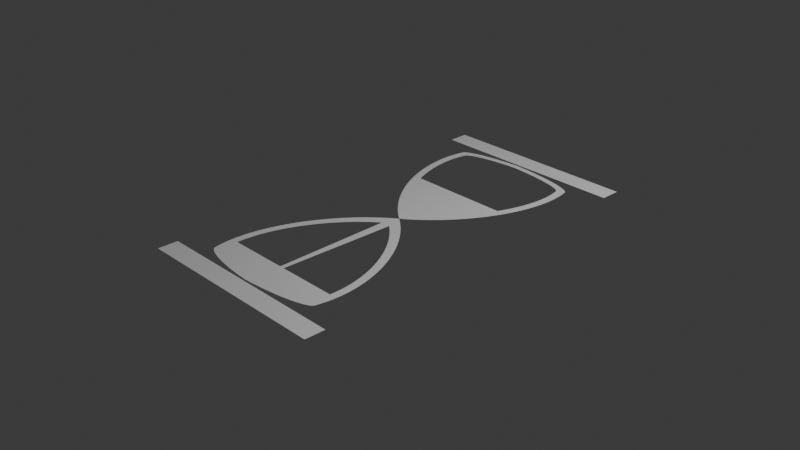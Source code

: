 # Source: timeicon.blend  (saved by Blender 4.1.23; exported with 4.5.12 LTS)
import bpy
from mathutils import Matrix  # noqa: F401  (used for matrix-valued properties, if any)

bpy.ops.wm.read_factory_settings(use_empty=True)
scene = bpy.context.scene
scene.name = 'Scene'

# ---- collections
col_collection = bpy.data.collections.new('Collection'); scene.collection.children.link(col_collection)

# ---- world
world_world = bpy.data.worlds.new('World'); scene.world = world_world
world_world.use_nodes = True; world_world.node_tree.nodes.clear()
_N = world_world.node_tree.nodes; _L = world_world.node_tree.links
n0 = _N.new('ShaderNodeOutputWorld'); n0.name = 'World Output'; n0.location = (300, 300)
n1 = _N.new('ShaderNodeBackground'); n1.name = 'Background'; n1.location = (10, 300)
n1.inputs[0].default_value = (0.05088, 0.05088, 0.05088, 1.0)
_L.new(n1.outputs[0], n0.inputs[0])
n0.is_active_output = True
world_world.color = (0.05088, 0.05088, 0.05088)
world_world.use_sun_shadow = False
world_world.sun_shadow_jitter_overblur = 0.0

# ---- cameras
cam_camera = bpy.data.cameras.new('Camera')
cam_camera.clip_end = 100.0
cam_camera.ortho_scale = 7.314

# ---- lights
light_light = bpy.data.lights.new('Light', 'POINT')
light_light.transmission_factor = 0.0
light_light.energy = 1000.0
light_light.shadow_soft_size = 0.1
light_light.shadow_maximum_resolution = 0.006
light_light.use_absolute_resolution = True

# ---- meshes
me_plane_001 = bpy.data.meshes.new('Plane.001')
me_plane_001.from_pydata([(-1.0, -1.0, 0.0), (1.0, -1.0, 0.0), (-1.0, 1.0, 0.0), (1.0, 1.0, 0.0), (-1.0, -35.06, 0.0), (1.0, -35.06, 0.0), (-1.0, -37.06, 0.0), (1.0, -37.06, 0.0)], [], [(0, 1, 3, 2), (4, 6, 7, 5)])
_uv = me_plane_001.uv_layers.new(name='UVMap')
_uv.uv.foreach_set('vector', [0.0, 0.0, 1.0, 0.0, 1.0, 1.0, 0.0, 1.0, 0.0, 0.0, 0.0, 1.0, 1.0, 1.0, 1.0, 0.0])
me_plane_001.update()
me_mesh_001 = bpy.data.meshes.new('Mesh.001')
me_mesh_001.from_pydata([(0.0, -1.718, 0.0), (-0.05918, -1.674, 0.0), (-0.1186, -1.625, 0.0), (-0.178, -1.571, 0.0), (-0.2369, -1.513, 0.0), (-0.2948, -1.451, 0.0), (-0.3514, -1.384, 0.0), (-0.4062, -1.314, 0.0), (-0.4587, -1.24, 0.0), (-0.5085, -1.163, 0.0), (-0.5552, -1.084, 0.0), (-0.5983, -1.003, 0.0), (-0.6376, -0.9196, 0.0), (-0.6727, -0.8357, 0.0), (-0.7034, -0.7515, 0.0), (-0.7296, -0.6675, 0.0), (-0.751, -0.5844, 0.0), (-0.7678, -0.5028, 0.0), (-0.7799, -0.423, 0.0), (-0.7873, -0.3457, 0.0), (-0.7904, -0.2712, 0.0), (-0.7892, -0.1998, 0.0), (-0.784, -0.1319, 0.0), (-0.7751, -0.06758, 0.0), (-0.7627, -0.007127, 0.0), (-0.7606, 0.001159, 0.0), (-0.7559, 0.009727, 0.0), (-0.7485, 0.01854, 0.0), (-0.7382, 0.02755, 0.0), (-0.7249, 0.03672, 0.0), (-0.7086, 0.04599, 0.0), (-0.6893, 0.05529, 0.0), (-0.667, 0.06456, 0.0), (-0.6417, 0.07375, 0.0), (-0.6135, 0.08277, 0.0), (-0.5827, 0.09157, 0.0), (-0.5493, 0.1001, 0.0), (-0.5137, 0.1082, 0.0), (-0.476, 0.116, 0.0), (-0.4366, 0.1232, 0.0), (-0.3958, 0.13, 0.0), (-0.3539, 0.1362, 0.0), (-0.3112, 0.1419, 0.0), (-0.268, 0.147, 0.0), (-0.2246, 0.1515, 0.0), (-0.1814, 0.1554, 0.0), (-0.1386, 0.1587, 0.0), (-0.09644, 0.1614, 0.0), (-0.05513, 0.1636, 0.0), (-0.008317, 0.1614, 0.0), (0.03947, 0.1587, 0.0), (0.088, 0.1554, 0.0), (0.137, 0.1515, 0.0), (0.1861, 0.147, 0.0), (0.2351, 0.1419, 0.0), (0.2835, 0.1362, 0.0), (0.3311, 0.13, 0.0), (0.3774, 0.1232, 0.0), (0.4221, 0.116, 0.0), (0.4649, 0.1082, 0.0), (0.5053, 0.1001, 0.0), (0.5432, 0.09157, 0.0), (0.5783, 0.08277, 0.0), (0.6103, 0.07375, 0.0), (0.6391, 0.06456, 0.0), (0.6645, 0.05529, 0.0), (0.6865, 0.04599, 0.0), (0.705, 0.03672, 0.0), (0.7202, 0.02755, 0.0), (0.732, 0.01854, 0.0), (0.7405, 0.009727, 0.0), (0.746, 0.001159, 0.0), (0.7485, -0.007127, 0.0), (0.7617, -0.06758, 0.0), (0.7715, -0.1319, 0.0), (0.7775, -0.1998, 0.0), (0.7796, -0.2712, 0.0), (0.7775, -0.3457, 0.0), (0.7708, -0.423, 0.0), (0.7596, -0.5028, 0.0), (0.7437, -0.5844, 0.0), (0.7231, -0.6675, 0.0), (0.6978, -0.7515, 0.0), (0.6678, -0.8357, 0.0), (0.6334, -0.9196, 0.0), (0.5948, -1.003, 0.0), (0.5523, -1.084, 0.0), (0.5062, -1.163, 0.0), (0.4569, -1.24, 0.0), (0.4048, -1.314, 0.0), (0.3504, -1.384, 0.0), (0.2942, -1.451, 0.0), (0.2364, -1.513, 0.0), (0.1778, -1.571, 0.0), (0.1185, -1.625, 0.0), (0.05915, -1.674, 0.0), (-0.001526, -1.574, 0.0), (-0.05422, -1.534, 0.0), (-0.1072, -1.491, 0.0), (-0.16, -1.443, 0.0), (-0.2124, -1.391, 0.0), (-0.264, -1.336, 0.0), (-0.3144, -1.277, 0.0), (-0.3632, -1.214, 0.0), (-0.41, -1.148, 0.0), (-0.4543, -1.08, 0.0), (-0.4959, -1.009, 0.0), (-0.5343, -0.9369, 0.0), (-0.5693, -0.863, 0.0), (-0.6005, -0.7883, 0.0), (-0.6279, -0.7133, 0.0), (-0.6511, -0.6386, 0.0), (-0.6702, -0.5646, 0.0), (-0.6852, -0.4919, 0.0), (-0.6959, -0.4209, 0.0), (-0.7026, -0.352, 0.0), (-0.7053, -0.2857, 0.0), (-0.7042, -0.2221, 0.0), (-0.6996, -0.1616, 0.0), (-0.6917, -0.1044, 0.0), (-0.6807, -0.05057, 0.0), (-0.6788, -0.04319, 0.0), (-0.6746, -0.03556, 0.0), (-0.668, -0.02772, 0.0), (-0.6588, -0.01969, 0.0), (-0.647, -0.01153, 0.0), (-0.6325, -0.003279, 0.0), (-0.6153, 0.005004, 0.0), (-0.5954, 0.01326, 0.0), (-0.5729, 0.02144, 0.0), (-0.5478, 0.02947, 0.0), (-0.5203, 0.03731, 0.0), (-0.4906, 0.04488, 0.0), (-0.4589, 0.05213, 0.0), (-0.4254, 0.05902, 0.0), (-0.3903, 0.0655, 0.0), (-0.3539, 0.07152, 0.0), (-0.3166, 0.07707, 0.0), (-0.2786, 0.08211, 0.0), (-0.2401, 0.08664, 0.0), (-0.2015, 0.09064, 0.0), (-0.1631, 0.09411, 0.0), (-0.1249, 0.09706, 0.0), (-0.0874, 0.0995, 0.0), (-0.05061, 0.1015, 0.0), (-0.008932, 0.0995, 0.0), (0.03362, 0.09706, 0.0), (0.07683, 0.09411, 0.0), (0.1204, 0.09064, 0.0), (0.1642, 0.08664, 0.0), (0.2078, 0.08211, 0.0), (0.2509, 0.07707, 0.0), (0.2933, 0.07152, 0.0), (0.3345, 0.0655, 0.0), (0.3743, 0.05902, 0.0), (0.4124, 0.05213, 0.0), (0.4484, 0.04488, 0.0), (0.4822, 0.03731, 0.0), (0.5134, 0.02947, 0.0), (0.5419, 0.02144, 0.0), (0.5675, 0.01326, 0.0), (0.5901, 0.005004, 0.0), (0.6097, -0.003279, 0.0), (0.6262, -0.01153, 0.0), (0.6397, -0.01969, 0.0), (0.6502, -0.02772, 0.0), (0.6578, -0.03556, 0.0), (0.6627, -0.04319, 0.0), (0.6649, -0.05057, 0.0), (0.6767, -0.1044, 0.0), (0.6854, -0.1616, 0.0), (0.6908, -0.2221, 0.0), (0.6927, -0.2857, 0.0), (0.6907, -0.352, 0.0), (0.6848, -0.4209, 0.0), (0.6749, -0.4919, 0.0), (0.6607, -0.5646, 0.0), (0.6423, -0.6386, 0.0), (0.6198, -0.7133, 0.0), (0.5931, -0.7883, 0.0), (0.5625, -0.863, 0.0), (0.5281, -0.9369, 0.0), (0.4903, -1.009, 0.0), (0.4492, -1.08, 0.0), (0.4053, -1.148, 0.0), (0.3589, -1.214, 0.0), (0.3105, -1.277, 0.0), (0.2604, -1.336, 0.0), (0.209, -1.391, 0.0), (0.1568, -1.443, 0.0), (0.104, -1.491, 0.0), (0.05114, -1.534, 0.0), (0.0, -1.721, 0.0), (-0.05918, -1.765, 0.0), (-0.1186, -1.814, 0.0), (-0.178, -1.868, 0.0), (-0.2369, -1.926, 0.0), (-0.2948, -1.988, 0.0), (-0.3514, -2.055, 0.0), (-0.4062, -2.125, 0.0), (-0.4587, -2.199, 0.0), (-0.5085, -2.276, 0.0), (-0.5552, -2.355, 0.0), (-0.5983, -2.436, 0.0), (-0.6376, -2.519, 0.0), (-0.6727, -2.603, 0.0), (-0.7034, -2.688, 0.0), (-0.7296, -2.771, 0.0), (-0.751, -2.855, 0.0), (-0.7678, -2.936, 0.0), (-0.7799, -3.016, 0.0), (-0.7873, -3.093, 0.0), (-0.7904, -3.168, 0.0), (-0.7892, -3.239, 0.0), (-0.784, -3.307, 0.0), (-0.7751, -3.371, 0.0), (-0.7627, -3.432, 0.0), (-0.7606, -3.44, 0.0), (-0.7559, -3.449, 0.0), (-0.7485, -3.458, 0.0), (-0.7382, -3.467, 0.0), (-0.7249, -3.476, 0.0), (-0.7086, -3.485, 0.0), (-0.6893, -3.494, 0.0), (-0.667, -3.504, 0.0), (-0.6417, -3.513, 0.0), (-0.6135, -3.522, 0.0), (-0.5827, -3.531, 0.0), (-0.5493, -3.539, 0.0), (-0.5137, -3.547, 0.0), (-0.476, -3.555, 0.0), (-0.4366, -3.562, 0.0), (-0.3958, -3.569, 0.0), (-0.3539, -3.575, 0.0), (-0.3112, -3.581, 0.0), (-0.268, -3.586, 0.0), (-0.2246, -3.59, 0.0), (-0.1814, -3.594, 0.0), (-0.1386, -3.598, 0.0), (-0.09644, -3.6, 0.0), (-0.05513, -3.603, 0.0), (-0.008317, -3.6, 0.0), (0.03947, -3.598, 0.0), (0.088, -3.594, 0.0), (0.137, -3.59, 0.0), (0.1861, -3.586, 0.0), (0.2351, -3.581, 0.0), (0.2835, -3.575, 0.0), (0.3311, -3.569, 0.0), (0.3774, -3.562, 0.0), (0.4221, -3.555, 0.0), (0.4649, -3.547, 0.0), (0.5053, -3.539, 0.0), (0.5432, -3.531, 0.0), (0.5783, -3.522, 0.0), (0.6103, -3.513, 0.0), (0.6391, -3.504, 0.0), (0.6645, -3.494, 0.0), (0.6865, -3.485, 0.0), (0.705, -3.476, 0.0), (0.7202, -3.467, 0.0), (0.732, -3.458, 0.0), (0.7405, -3.449, 0.0), (0.746, -3.44, 0.0), (0.7485, -3.432, 0.0), (0.7617, -3.371, 0.0), (0.7715, -3.307, 0.0), (0.7775, -3.239, 0.0), (0.7796, -3.168, 0.0), (0.7775, -3.093, 0.0), (0.7708, -3.016, 0.0), (0.7596, -2.936, 0.0), (0.7437, -2.855, 0.0), (0.7231, -2.771, 0.0), (0.6978, -2.688, 0.0), (0.6678, -2.603, 0.0), (0.6334, -2.519, 0.0), (0.5948, -2.436, 0.0), (0.5523, -2.355, 0.0), (0.5062, -2.276, 0.0), (0.4569, -2.199, 0.0), (0.4048, -2.125, 0.0), (0.3504, -2.055, 0.0), (0.2942, -1.988, 0.0), (0.2364, -1.926, 0.0), (0.1778, -1.868, 0.0), (0.1185, -1.814, 0.0), (0.05915, -1.765, 0.0), (-0.001526, -1.865, 0.0), (-0.05422, -1.905, 0.0), (-0.1072, -1.948, 0.0), (-0.16, -1.996, 0.0), (-0.2124, -2.048, 0.0), (-0.264, -2.103, 0.0), (-0.3144, -2.162, 0.0), (-0.3632, -2.225, 0.0), (-0.41, -2.291, 0.0), (-0.4543, -2.359, 0.0), (-0.4959, -2.43, 0.0), (-0.5343, -2.502, 0.0), (-0.5693, -2.576, 0.0), (-0.6005, -2.651, 0.0), (-0.6279, -2.726, 0.0), (-0.6511, -2.8, 0.0), (-0.6702, -2.874, 0.0), (-0.6852, -2.947, 0.0), (-0.6959, -3.018, 0.0), (-0.7026, -3.087, 0.0), (-0.7053, -3.153, 0.0), (-0.7042, -3.217, 0.0), (-0.6996, -3.277, 0.0), (-0.6917, -3.335, 0.0), (-0.6807, -3.388, 0.0), (-0.6788, -3.396, 0.0), (-0.6746, -3.403, 0.0), (-0.668, -3.411, 0.0), (-0.6588, -3.419, 0.0), (-0.647, -3.427, 0.0), (-0.6325, -3.436, 0.0), (-0.6153, -3.444, 0.0), (-0.5954, -3.452, 0.0), (-0.5729, -3.46, 0.0), (-0.5478, -3.468, 0.0), (-0.5203, -3.476, 0.0), (-0.4906, -3.484, 0.0), (-0.4589, -3.491, 0.0), (-0.4254, -3.498, 0.0), (-0.3903, -3.504, 0.0), (-0.3539, -3.511, 0.0), (-0.3166, -3.516, 0.0), (-0.2786, -3.521, 0.0), (-0.2401, -3.526, 0.0), (-0.2015, -3.53, 0.0), (-0.1631, -3.533, 0.0), (-0.1249, -3.536, 0.0), (-0.0874, -3.538, 0.0), (-0.05061, -3.54, 0.0), (-0.008932, -3.538, 0.0), (0.03362, -3.536, 0.0), (0.07683, -3.533, 0.0), (0.1204, -3.53, 0.0), (0.1642, -3.526, 0.0), (0.2078, -3.521, 0.0), (0.2509, -3.516, 0.0), (0.2933, -3.511, 0.0), (0.3345, -3.504, 0.0), (0.3743, -3.498, 0.0), (0.4124, -3.491, 0.0), (0.4484, -3.484, 0.0), (0.4822, -3.476, 0.0), (0.5134, -3.468, 0.0), (0.5419, -3.46, 0.0), (0.5675, -3.452, 0.0), (0.5901, -3.444, 0.0), (0.6097, -3.436, 0.0), (0.6262, -3.427, 0.0), (0.6397, -3.419, 0.0), (0.6502, -3.411, 0.0), (0.6578, -3.403, 0.0), (0.6627, -3.396, 0.0), (0.6649, -3.388, 0.0), (0.6767, -3.335, 0.0), (0.6854, -3.277, 0.0), (0.6908, -3.217, 0.0), (0.6927, -3.153, 0.0), (0.6907, -3.087, 0.0), (0.6848, -3.018, 0.0), (0.6749, -2.947, 0.0), (0.6607, -2.874, 0.0), (0.6423, -2.8, 0.0), (0.6198, -2.726, 0.0), (0.5931, -2.651, 0.0), (0.5625, -2.576, 0.0), (0.5281, -2.502, 0.0), (0.4903, -2.43, 0.0), (0.4492, -2.359, 0.0), (0.4053, -2.291, 0.0), (0.3589, -2.225, 0.0), (0.3105, -2.162, 0.0), (0.2604, -2.103, 0.0), (0.209, -2.048, 0.0), (0.1568, -1.996, 0.0), (0.104, -1.948, 0.0), (0.05114, -1.905, 0.0), (-0.001526, -3.217, 0.0), (-0.02602, -3.217, 0.0), (0.02294, -3.217, 0.0)], [], [(71, 72, 168, 167), (45, 46, 142, 141), (19, 20, 116, 115), (72, 73, 169, 168), (46, 47, 143, 142), (20, 21, 117, 116), (73, 74, 170, 169), (47, 48, 144, 143), (21, 22, 118, 117), (74, 75, 171, 170), (48, 49, 145, 144), (22, 23, 119, 118), (75, 76, 172, 171), (49, 50, 146, 145), (23, 24, 120, 119), (76, 77, 173, 172), (50, 51, 147, 146), (24, 25, 121, 120), (77, 78, 174, 173), (51, 52, 148, 147), (25, 26, 122, 121), (78, 79, 175, 174), (52, 53, 149, 148), (26, 27, 123, 122), (0, 1, 97, 96), (79, 80, 176, 175), (53, 54, 150, 149), (27, 28, 124, 123), (1, 2, 98, 97), (80, 81, 177, 176), (54, 55, 151, 150), (28, 29, 125, 124), (2, 3, 99, 98), (81, 82, 178, 177), (55, 56, 152, 151), (29, 30, 126, 125), (3, 4, 100, 99), (82, 83, 179, 178), (56, 57, 153, 152), (30, 31, 127, 126), (4, 5, 101, 100), (83, 84, 180, 179), (57, 58, 154, 153), (31, 32, 128, 127), (5, 6, 102, 101), (84, 85, 181, 180), (58, 59, 155, 154), (32, 33, 129, 128), (6, 7, 103, 102), (85, 86, 182, 181), (59, 60, 156, 155), (33, 34, 130, 129), (7, 8, 104, 103), (86, 87, 183, 182), (60, 61, 157, 156), (34, 35, 131, 130), (8, 9, 105, 104), (87, 88, 184, 183), (61, 62, 158, 157), (35, 36, 132, 131), (9, 10, 106, 105), (88, 89, 185, 184), (62, 63, 159, 158), (36, 37, 133, 132), (10, 11, 107, 106), (89, 90, 186, 185), (63, 64, 160, 159), (37, 38, 134, 133), (11, 12, 108, 107), (90, 91, 187, 186), (64, 65, 161, 160), (38, 39, 135, 134), (12, 13, 109, 108), (91, 92, 188, 187), (65, 66, 162, 161), (39, 40, 136, 135), (13, 14, 110, 109), (92, 93, 189, 188), (66, 67, 163, 162), (40, 41, 137, 136), (14, 15, 111, 110), (93, 94, 190, 189), (67, 68, 164, 163), (41, 42, 138, 137), (15, 16, 112, 111), (94, 95, 191, 190), (68, 69, 165, 164), (42, 43, 139, 138), (16, 17, 113, 112), (95, 0, 96, 191), (69, 70, 166, 165), (43, 44, 140, 139), (17, 18, 114, 113), (70, 71, 167, 166), (44, 45, 141, 140), (18, 19, 115, 114), (263, 359, 360, 264), (237, 333, 334, 238), (211, 307, 308, 212), (264, 360, 361, 265), (238, 334, 335, 239), (212, 308, 309, 213), (265, 361, 362, 266), (239, 335, 336, 240), (213, 309, 310, 214), (266, 362, 363, 267), (240, 336, 337, 241), (214, 310, 311, 215), (267, 363, 364, 268), (241, 337, 338, 242), (215, 311, 312, 216), (268, 364, 365, 269), (242, 338, 339, 243), (216, 312, 313, 217), (269, 365, 366, 270), (243, 339, 340, 244), (217, 313, 314, 218), (270, 366, 367, 271), (244, 340, 341, 245), (218, 314, 315, 219), (192, 288, 289, 193), (271, 367, 368, 272), (245, 341, 342, 246), (219, 315, 316, 220), (193, 289, 290, 194), (272, 368, 369, 273), (246, 342, 343, 247), (220, 316, 317, 221), (194, 290, 291, 195), (273, 369, 370, 274), (247, 343, 344, 248), (221, 317, 318, 222), (195, 291, 292, 196), (274, 370, 371, 275), (248, 344, 345, 249), (222, 318, 319, 223), (196, 292, 293, 197), (275, 371, 372, 276), (249, 345, 346, 250), (223, 319, 320, 224), (197, 293, 294, 198), (276, 372, 373, 277), (250, 346, 347, 251), (224, 320, 321, 225), (198, 294, 295, 199), (277, 373, 374, 278), (251, 347, 348, 252), (225, 321, 322, 226), (199, 295, 296, 200), (278, 374, 375, 279), (252, 348, 349, 253), (226, 322, 323, 227), (200, 296, 297, 201), (279, 375, 376, 280), (253, 349, 350, 254), (227, 323, 324, 228), (201, 297, 298, 202), (280, 376, 377, 281), (254, 350, 351, 255), (228, 324, 325, 229), (202, 298, 299, 203), (281, 377, 378, 282), (255, 351, 352, 256), (229, 325, 326, 230), (203, 299, 300, 204), (282, 378, 379, 283), (256, 352, 353, 257), (230, 326, 327, 231), (204, 300, 301, 205), (283, 379, 380, 284), (257, 353, 354, 258), (231, 327, 328, 232), (205, 301, 302, 206), (284, 380, 381, 285), (258, 354, 355, 259), (232, 328, 329, 233), (206, 302, 303, 207), (285, 381, 382, 286), (259, 355, 356, 260), (233, 329, 330, 234), (207, 303, 304, 208), (286, 382, 383, 287), (260, 356, 357, 261), (234, 330, 331, 235), (208, 304, 305, 209), (287, 383, 288, 192), (261, 357, 358, 262), (235, 331, 332, 236), (209, 305, 306, 210), (262, 358, 359, 263), (236, 332, 333, 237), (210, 306, 307, 211), (96, 97, 98, 99, 100, 101, 102, 103, 104, 105, 106, 107, 108, 180, 181, 182, 183, 184, 185, 186, 187, 188, 189, 190, 191), (309, 363, 362, 361, 360, 359, 358, 357, 356, 355, 354, 353, 352, 351, 350, 349, 348, 347, 346, 345, 344, 343, 342, 341, 340, 339, 338, 337, 336, 335, 334, 333, 332, 331, 330, 329, 328, 327, 326, 325, 324, 323, 322, 321, 320, 319, 318, 317, 316, 315, 314, 313, 312, 311, 310), (288, 383, 386, 384), (289, 288, 384, 385)])
me_mesh_001.update()

# ---- objects
ob_light = bpy.data.objects.new('Light', light_light)
ob_camera = bpy.data.objects.new('Camera', cam_camera)
ob_plane_001 = bpy.data.objects.new('Plane.001', me_plane_001)
ob_nurbscircle = bpy.data.objects.new('NurbsCircle', me_mesh_001)
ob_empty = bpy.data.objects.new('Empty', None)

# ---- transforms, parenting, visibility, modifiers, constraints
ob_light.location = (4.076, 1.005, 5.904)
ob_light.rotation_euler = (0.6503, 0.05522, 1.866)
ob_light.lock_rotations_4d = False
ob_light.empty_display_type = 'ARROWS'
ob_light.color = (0.0, 0.0, 0.0, 0.0)
ob_light.lineart.crease_threshold = 0.0
ob_camera.location = (7.359, -6.926, 4.958)
ob_camera.rotation_euler = (1.109, 0.0, 0.8149)
ob_camera.lock_rotations_4d = False
ob_camera.empty_display_type = 'ARROWS'
ob_camera.color = (0.0, 0.0, 0.0, 0.0)
ob_camera.display_type = 'WIRE'
ob_camera.lineart.crease_threshold = 0.0
ob_plane_001.location = (0.0, 2.02, 0.0)
ob_plane_001.scale = (1.118, 0.112, 0.7395)
ob_nurbscircle.location = (0.0, 1.719, 0.0)
ob_empty.location = (0.0, 0.0, 0.0)
ob_empty.empty_display_type = 'CIRCLE'

# ---- collection membership
col_collection.objects.link(ob_light)
col_collection.objects.link(ob_camera)
col_collection.objects.link(ob_plane_001)
col_collection.objects.link(ob_nurbscircle)
col_collection.objects.link(ob_empty)

# ---- scene / render settings (as saved in the file)
scene.camera = ob_camera
scene.frame_start = 1; scene.frame_end = 250; scene.frame_set(1)
scene.render.engine = 'BLENDER_EEVEE_NEXT'
scene.cycles.sampling_pattern = 'TABULATED_SOBOL'
scene.eevee.ray_tracing_options.trace_max_roughness = 0.0
bpy.context.view_layer.update()
